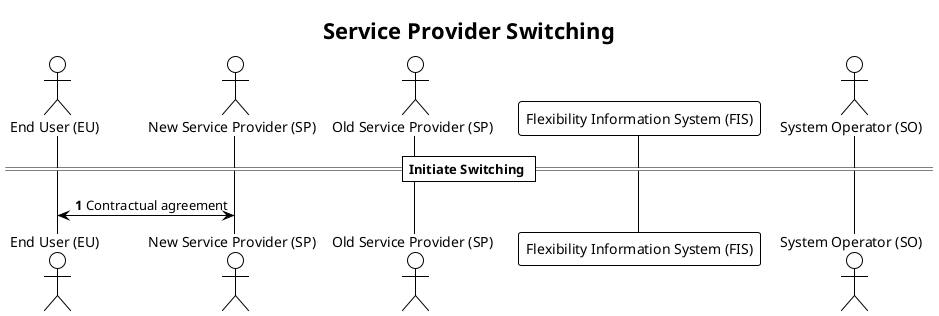

The diagram above was rendered by PlantUML. Its source (embedded in the PNG):
@startuml service_provider_switching
!theme plain

title Service Provider Switching

autonumber
skinparam note {
    BackgroundColor #FFFFBD
}

actor "End User (EU)" AS EU
actor "New Service Provider (SP)" as SP_NEW
actor "Old Service Provider (SP)" as SP_OLD
participant "Flexibility Information System (FIS)" as FIS
actor "System Operator (SO)" as SO

== Initiate Switching ==

EU <-> SP_NEW: Contractual agreement

@enduml